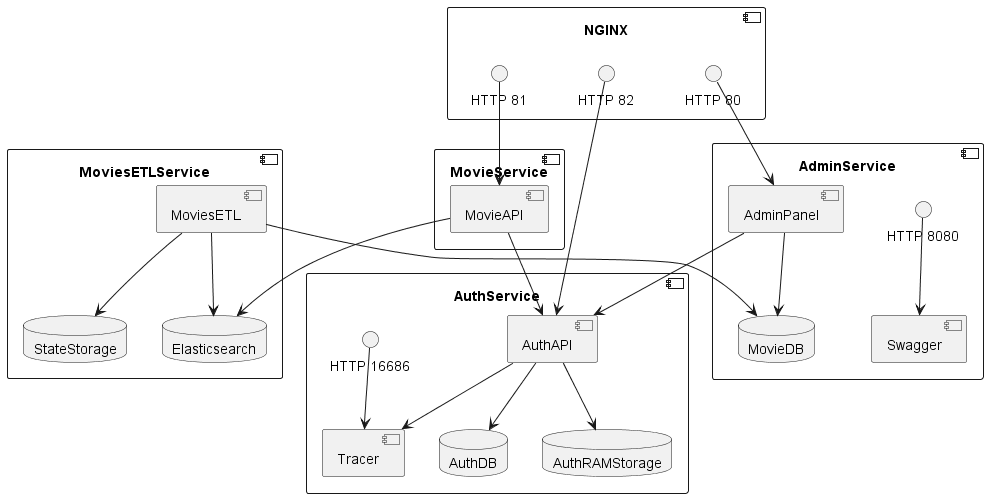

The diagram above was rendered by PlantUML. Its source (embedded in the PNG):
@startuml ContainerDiagramAsIs
skinparam componentStyle uml2

component NGINX {
    interface "HTTP 80" as AdminPort
    interface "HTTP 81" as MovieAPIPort
    interface "HTTP 82" as AuthPort
}

component AdminService {
    [AdminPanel]
    [Swagger]
    database MovieDB
    interface "HTTP 8080" as SwaggerPort
}

component MovieService {
    [MovieAPI]
}

component MoviesETLService {
    [MoviesETL]
    database StateStorage
    database Elasticsearch
}

component AuthService {
    [AuthAPI]
    [Tracer]
    database AuthDB
    database AuthRAMStorage
    interface "HTTP 16686" as JaegerPort
}

AdminPort --> [AdminPanel]
MovieAPIPort --> [MovieAPI]
AuthPort --> [AuthAPI]
SwaggerPort --> [Swagger]
JaegerPort --> [Tracer]

[AdminPanel] --> MovieDB
[AdminPanel] --> [AuthAPI]

[MovieAPI] --> AuthAPI
[MovieAPI] --> Elasticsearch

[MoviesETL] --> MovieDB
[MoviesETL] --> Elasticsearch
[MoviesETL] --> StateStorage

[AuthAPI] --> AuthDB
[AuthAPI] --> AuthRAMStorage
[AuthAPI] --> [Tracer]

@enduml